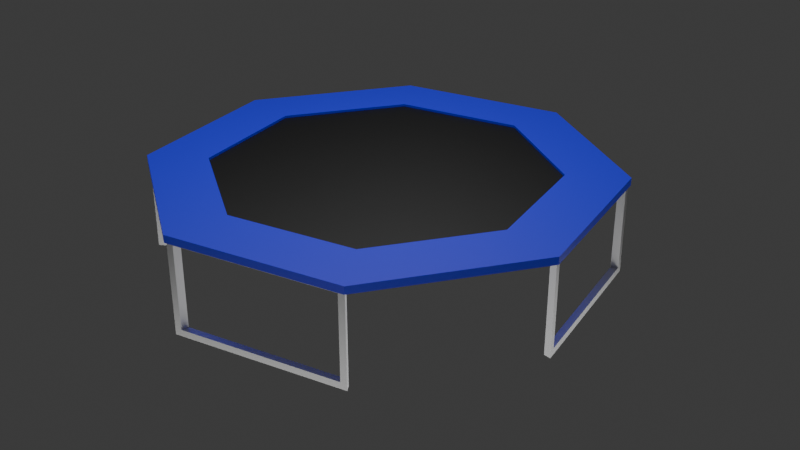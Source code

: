 # Source: Trampoline.blend  (saved by Blender 4.5.87; exported with 4.5.12 LTS)
import bpy
from mathutils import Matrix  # noqa: F401  (used for matrix-valued properties, if any)

bpy.ops.wm.read_factory_settings(use_empty=True)
scene = bpy.context.scene
scene.name = 'Scene'

# ---- materials (node trees are filled in below, after node groups)
mat_material_003 = bpy.data.materials.new('Material.003')
mat_material_002 = bpy.data.materials.new('Material.002')
mat_material_001 = bpy.data.materials.new('Material.001')

# ---- material node trees
mat_material_003.use_nodes = True; mat_material_003.node_tree.nodes.clear()
_N = mat_material_003.node_tree.nodes; _L = mat_material_003.node_tree.links
n0 = _N.new('ShaderNodeBsdfPrincipled'); n0.name = 'Principled BSDF'; n0.location = (-200, 100)
n0.inputs[0].default_value = (0.5577, 0.5577, 0.5577, 1.0)
n0.inputs[1].default_value = 1.0
n1 = _N.new('ShaderNodeOutputMaterial'); n1.name = 'Material Output'; n1.location = (200, 100)
_L.new(n0.outputs[0], n1.inputs[0])
n1.is_active_output = True
mat_material_002.use_nodes = True; mat_material_002.node_tree.nodes.clear()
_N = mat_material_002.node_tree.nodes; _L = mat_material_002.node_tree.links
n0 = _N.new('ShaderNodeBsdfPrincipled'); n0.name = 'Principled BSDF'; n0.location = (-200, 100)
n0.inputs[0].default_value = (0.0, 0.0, 0.0, 1.0)
n1 = _N.new('ShaderNodeOutputMaterial'); n1.name = 'Material Output'; n1.location = (200, 100)
_L.new(n0.outputs[0], n1.inputs[0])
n1.is_active_output = True
mat_material_001.use_nodes = True; mat_material_001.node_tree.nodes.clear()
_N = mat_material_001.node_tree.nodes; _L = mat_material_001.node_tree.links
n0 = _N.new('ShaderNodeBsdfPrincipled'); n0.name = 'Principled BSDF'; n0.location = (-200, 100)
n0.inputs[0].default_value = (0.01897, 0.02278, 0.8002, 1.0)
n1 = _N.new('ShaderNodeOutputMaterial'); n1.name = 'Material Output'; n1.location = (200, 100)
_L.new(n0.outputs[0], n1.inputs[0])
n1.is_active_output = True

# ---- world
world_world = bpy.data.worlds.new('World'); scene.world = world_world
world_world.use_nodes = True; world_world.node_tree.nodes.clear()
_N = world_world.node_tree.nodes; _L = world_world.node_tree.links
n0 = _N.new('ShaderNodeOutputWorld'); n0.name = 'World Output'; n0.location = (200, 100)
n1 = _N.new('ShaderNodeBackground'); n1.name = 'Background'; n1.location = (-200, 100)
n1.inputs[0].default_value = (0.05088, 0.05088, 0.05088, 1.0)
_L.new(n1.outputs[0], n0.inputs[0])
n0.is_active_output = True
world_world.color = (0.05088, 0.05088, 0.05088)
world_world.sun_shadow_jitter_overblur = 0.0

# ---- cameras
cam_camera = bpy.data.cameras.new('Camera')

# ---- lights
light_area = bpy.data.lights.new('Area', 'AREA')
light_area.energy = 1000.0
light_area.size = 1.0
light_area.size_y = 1.0
light_area_001 = bpy.data.lights.new('Area.001', 'AREA')
light_area_001.energy = 1000.0
light_area_001.size = 1.0
light_area_001.size_y = 1.0

# ---- meshes
me_plane_003 = bpy.data.meshes.new('Plane.003')
me_plane_003.from_pydata([(-0.1333, 4.931, -0.0455), (3.581, 3.392, -0.0455), (4.931, 0.1333, -0.0455), (3.392, -3.581, -0.0455), (0.1333, -4.931, -0.0455), (-3.581, -3.392, -0.0455), (-4.931, -0.1333, -0.0455), (-3.392, 3.581, -0.0455), (-0.1333, 5.096, -0.04496), (3.698, 3.509, -0.04496), (5.096, 0.1333, -0.04496), (3.509, -3.698, -0.04496), (0.1333, -5.096, -0.04496), (-3.698, -3.509, -0.04496), (-5.096, -0.1333, -0.04496), (-3.509, 3.698, -0.04496), (3.698, 3.509, -1.897), (5.096, 0.1333, -1.897), (3.509, -3.698, -1.897), (0.1333, -5.096, -1.897), (-3.698, -3.509, -1.897), (-5.096, -0.1333, -1.897), (-3.509, 3.698, -1.897), (-0.1333, 5.096, -1.897), (3.581, 3.392, -1.898), (4.931, 0.1333, -1.898), (3.392, -3.581, -1.898), (0.1333, -4.931, -1.898), (-3.581, -3.392, -1.898), (-4.931, -0.1333, -1.898), (-3.392, 3.581, -1.898), (-0.1333, 4.931, -1.898), (3.642, 3.642, 0.09929), (5.151, 0.0, 0.09929), (3.642, -3.642, 0.09929), (-1.799e-09, -5.151, 0.09929), (-3.642, -3.642, 0.09929), (-5.151, 0.0, 0.09929), (-3.642, 3.642, 0.09929), (-1.799e-09, 5.151, 0.09929), (3.526, 3.526, 0.09874), (4.986, 0.0, 0.09874), (3.526, -3.526, 0.09874), (-2.973e-09, -4.986, 0.09874), (-3.526, -3.526, 0.09874), (-4.986, 0.0, 0.09874), (-3.526, 3.526, 0.09874), (-2.973e-09, 4.986, 0.09874), (3.642, 3.642, -2.041), (5.151, 0.0, -2.041), (3.642, -3.642, -2.041), (-1.862e-09, -5.151, -2.041), (-3.642, -3.642, -2.041), (-5.151, 0.0, -2.041), (-3.642, 3.642, -2.041), (-1.862e-09, 5.151, -2.041), (3.526, 3.526, -2.042), (4.986, 0.0, -2.042), (3.526, -3.526, -2.042), (-3.036e-09, -4.986, -2.042), (-3.526, -3.526, -2.042), (-4.986, 0.0, -2.042), (-3.526, 3.526, -2.042), (-3.036e-09, 4.986, -2.042)], [], [(39, 47, 63, 55), (35, 43, 59, 51), (57, 56, 48, 49), (59, 58, 50, 51), (61, 60, 52, 53), (63, 62, 54, 55), (44, 36, 52, 60), (37, 45, 61, 53), (42, 34, 50, 58), (46, 38, 54, 62), (40, 32, 48, 56), (10, 9, 32, 33), (12, 11, 34, 35), (14, 13, 36, 37), (8, 15, 38, 39), (1, 2, 41, 40), (3, 4, 43, 42), (5, 6, 45, 44), (7, 0, 47, 46), (16, 17, 49, 48), (18, 19, 51, 50), (20, 21, 53, 52), (22, 23, 55, 54), (25, 24, 56, 57), (27, 26, 58, 59), (29, 28, 60, 61), (31, 30, 62, 63), (4, 27, 59, 43), (19, 12, 35, 51), (24, 1, 40, 56), (2, 25, 57, 41), (17, 10, 33, 49), (9, 16, 48, 32), (0, 31, 63, 47), (23, 8, 39, 55), (28, 5, 44, 60), (6, 29, 61, 45), (13, 20, 52, 36), (15, 22, 54, 38), (21, 14, 37, 53), (26, 3, 42, 58), (30, 7, 46, 62), (11, 18, 50, 34), (4, 12, 19, 27), (19, 18, 26, 27), (26, 18, 11, 3), (12, 4, 3, 11), (25, 2, 10, 17), (17, 16, 24, 25), (1, 24, 16, 9), (10, 2, 1, 9), (0, 8, 23, 31), (23, 22, 30, 31), (22, 15, 7, 30), (28, 20, 13, 5), (14, 6, 5, 13), (6, 14, 21, 29), (21, 20, 28, 29), (49, 33, 41, 57)])
_uv = me_plane_003.uv_layers.new(name='UVMap')
_uv.uv.foreach_set('vector', [0.75, 0.49, 0.75, 0.4801, 0.75, 0.4801, 0.75, 0.49, 0.75, 0.01, 0.75, 0.01993, 0.75, 0.01993, 0.75, 0.01, 0.9801, 0.25, 0.9127, 0.4127, 0.9197, 0.4197, 0.99, 0.25, 0.75, 0.01993, 0.9127, 0.08731, 0.9197, 0.08029, 0.75, 0.01, 0.5199, 0.25, 0.5873, 0.08731, 0.5803, 0.08029, 0.51, 0.25, 0.75, 0.4801, 0.5873, 0.4127, 0.5803, 0.4197, 0.75, 0.49, 0.5873, 0.08731, 0.5803, 0.08029, 0.5803, 0.08029, 0.5873, 0.08731, 0.51, 0.25, 0.5199, 0.25, 0.5199, 0.25, 0.51, 0.25, 0.9127, 0.08731, 0.9197, 0.08029, 0.9197, 0.08029, 0.9127, 0.08731, 0.5873, 0.4127, 0.5803, 0.4197, 0.5803, 0.4197, 0.5873, 0.4127, 0.9127, 0.4127, 0.9197, 0.4197, 0.9197, 0.4197, 0.9127, 0.4127, 0.7546, 0.5, 0.8704, 0.5, 0.875, 0.5, 0.75, 0.5, 0.5046, 0.5, 0.6204, 0.5, 0.625, 0.5, 0.5, 0.5, 0.2546, 0.5, 0.3704, 0.5, 0.375, 0.5, 0.25, 0.5, 0.004573, 0.5, 0.1204, 0.5, 0.125, 0.5, 0.0, 0.5, 0.9152, 0.4065, 0.9775, 0.2561, 0.9801, 0.25, 0.9127, 0.4127, 0.9065, 0.08477, 0.7561, 0.02247, 0.75, 0.01993, 0.9127, 0.08731, 0.5848, 0.09346, 0.5225, 0.2439, 0.5199, 0.25, 0.5873, 0.08731, 0.5935, 0.4152, 0.7439, 0.4775, 0.75, 0.4801, 0.5873, 0.4127, 0.8704, 0.5, 0.7546, 0.5, 0.75, 0.5, 0.875, 0.5, 0.6204, 0.5, 0.5046, 0.5, 0.5, 0.5, 0.625, 0.5, 0.3704, 0.5, 0.2546, 0.5, 0.25, 0.5, 0.375, 0.5, 0.1204, 0.5, 0.004573, 0.5, 0.0, 0.5, 0.125, 0.5, 0.9775, 0.2561, 0.9152, 0.4065, 0.9127, 0.4127, 0.9801, 0.25, 0.7561, 0.02247, 0.9065, 0.08477, 0.9127, 0.08731, 0.75, 0.01993, 0.5225, 0.2439, 0.5848, 0.09346, 0.5873, 0.08731, 0.5199, 0.25, 0.7439, 0.4775, 0.5935, 0.4152, 0.5873, 0.4127, 0.75, 0.4801, 0.7561, 0.02247, 0.7561, 0.02247, 0.75, 0.01993, 0.75, 0.01993, 0.5046, 0.5, 0.5046, 0.5, 0.5, 0.5, 0.5, 0.5, 0.9152, 0.4065, 0.9152, 0.4065, 0.9127, 0.4127, 0.9127, 0.4127, 0.9775, 0.2561, 0.9775, 0.2561, 0.9801, 0.25, 0.9801, 0.25, 0.7546, 0.5, 0.7546, 0.5, 0.75, 0.5, 0.75, 0.5, 0.8704, 0.5, 0.8704, 0.5, 0.875, 0.5, 0.875, 0.5, 0.7439, 0.4775, 0.7439, 0.4775, 0.75, 0.4801, 0.75, 0.4801, 0.004573, 0.5, 0.004573, 0.5, 0.0, 0.5, 0.0, 0.5, 0.5848, 0.09346, 0.5848, 0.09346, 0.5873, 0.08731, 0.5873, 0.08731, 0.5225, 0.2439, 0.5225, 0.2439, 0.5199, 0.25, 0.5199, 0.25, 0.3704, 0.5, 0.3704, 0.5, 0.375, 0.5, 0.375, 0.5, 0.1204, 0.5, 0.1204, 0.5, 0.125, 0.5, 0.125, 0.5, 0.2546, 0.5, 0.2546, 0.5, 0.25, 0.5, 0.25, 0.5, 0.9065, 0.08477, 0.9065, 0.08477, 0.9127, 0.08731, 0.9127, 0.08731, 0.5935, 0.4152, 0.5935, 0.4152, 0.5873, 0.4127, 0.5873, 0.4127, 0.6204, 0.5, 0.6204, 0.5, 0.625, 0.5, 0.625, 0.5, 0.7561, 0.02247, 0.5046, 0.5, 0.5046, 0.5, 0.7561, 0.02247, 0.5046, 0.5, 0.6204, 0.5, 0.9065, 0.08477, 0.7561, 0.02247, 0.9065, 0.08477, 0.6204, 0.5, 0.6204, 0.5, 0.9065, 0.08477, 0.5046, 0.5, 0.7561, 0.02247, 0.9065, 0.08477, 0.6204, 0.5, 0.9775, 0.2561, 0.9775, 0.2561, 0.7546, 0.5, 0.7546, 0.5, 0.7546, 0.5, 0.8704, 0.5, 0.9152, 0.4065, 0.9775, 0.2561, 0.9152, 0.4065, 0.9152, 0.4065, 0.8704, 0.5, 0.8704, 0.5, 0.7546, 0.5, 0.9775, 0.2561, 0.9152, 0.4065, 0.8704, 0.5, 0.7439, 0.4775, 0.004573, 0.5, 0.004573, 0.5, 0.7439, 0.4775, 0.004573, 0.5, 0.1204, 0.5, 0.5935, 0.4152, 0.7439, 0.4775, 0.1204, 0.5, 0.1204, 0.5, 0.5935, 0.4152, 0.5935, 0.4152, 0.5848, 0.09346, 0.3704, 0.5, 0.3704, 0.5, 0.5848, 0.09346, 0.2546, 0.5, 0.5225, 0.2439, 0.5848, 0.09346, 0.3704, 0.5, 0.5225, 0.2439, 0.2546, 0.5, 0.2546, 0.5, 0.5225, 0.2439, 0.2546, 0.5, 0.3704, 0.5, 0.5848, 0.09346, 0.5225, 0.2439, 0.75, 0.5, 0.75, 0.5, 0.9801, 0.25, 0.9801, 0.25])
me_plane_003.materials.append(mat_material_003)
me_plane_003.update()
me_plane_001 = bpy.data.meshes.new('Plane.001')
me_plane_001.from_pydata([(-2.973e-09, 3.852, 0.09874), (-2.973e-09, 3.852, 0.2129), (2.724, 2.724, 0.09874), (2.724, 2.724, 0.2129), (3.852, 0.0, 0.09874), (3.852, 0.0, 0.2129), (2.724, -2.724, 0.09874), (2.724, -2.724, 0.2129), (-2.973e-09, -3.852, 0.09874), (-2.973e-09, -3.852, 0.2129), (-2.724, -2.724, 0.09874), (-2.724, -2.724, 0.2129), (-3.852, 0.0, 0.09874), (-3.852, 0.0, 0.2129), (-2.724, 2.724, 0.09874), (-2.724, 2.724, 0.2129), (-2.973e-09, 3.637, 0.09874), (2.572, 2.572, 0.09874), (2.572, 2.572, 0.2129), (-2.973e-09, 3.637, 0.2129), (3.637, 0.0, 0.09874), (3.637, 0.0, 0.2129), (2.572, -2.572, 0.09874), (2.572, -2.572, 0.2129), (-2.973e-09, -3.637, 0.09874), (-2.973e-09, -3.637, 0.2129), (-2.572, -2.572, 0.09874), (-2.572, -2.572, 0.2129), (-3.637, 0.0, 0.09874), (-3.637, 0.0, 0.2129), (-2.572, 2.572, 0.09874), (-2.572, 2.572, 0.2129)], [], [(18, 19, 31, 29, 27, 25, 23, 21), (16, 17, 20, 22, 24, 26, 28, 30), (5, 4, 2, 3), (5, 7, 6, 4), (7, 9, 8, 6), (9, 11, 10, 8), (11, 13, 12, 10), (13, 15, 14, 12), (15, 1, 0, 14), (3, 2, 0, 1), (0, 2, 17, 16), (3, 1, 19, 18), (2, 4, 20, 17), (5, 3, 18, 21), (4, 6, 22, 20), (7, 5, 21, 23), (6, 8, 24, 22), (9, 7, 23, 25), (8, 10, 26, 24), (11, 9, 25, 27), (10, 12, 28, 26), (13, 11, 27, 29), (12, 14, 30, 28), (15, 13, 29, 31), (14, 0, 16, 30), (1, 15, 31, 19)])
_uv = me_plane_001.uv_layers.new(name='UVMap')
_uv.uv.foreach_set('vector', [0.3687, 0.3687, 0.25, 0.4178, 0.1313, 0.3687, 0.08216, 0.25, 0.1313, 0.1313, 0.25, 0.08216, 0.3687, 0.1313, 0.4178, 0.25, 0.75, 0.4178, 0.8687, 0.3687, 0.9178, 0.25, 0.8687, 0.1313, 0.75, 0.08216, 0.6313, 0.1313, 0.5822, 0.25, 0.6313, 0.3687, 0.4278, 0.25, 0.9278, 0.25, 0.8757, 0.3757, 0.3757, 0.3757, 0.4278, 0.25, 0.3757, 0.1243, 0.8757, 0.1243, 0.9278, 0.25, 0.3757, 0.1243, 0.25, 0.07223, 0.75, 0.07223, 0.8757, 0.1243, 0.25, 0.07223, 0.1243, 0.1243, 0.6243, 0.1243, 0.75, 0.07223, 0.1243, 0.1243, 0.07223, 0.25, 0.5722, 0.25, 0.6243, 0.1243, 0.07223, 0.25, 0.1243, 0.3757, 0.6243, 0.3757, 0.5722, 0.25, 0.1243, 0.3757, 0.25, 0.4278, 0.75, 0.4278, 0.6243, 0.3757, 0.3757, 0.3757, 0.8757, 0.3757, 0.75, 0.4278, 0.25, 0.4278, 0.75, 0.4278, 0.8757, 0.3757, 0.8687, 0.3687, 0.75, 0.4178, 0.3757, 0.3757, 0.25, 0.4278, 0.25, 0.4178, 0.3687, 0.3687, 0.8757, 0.3757, 0.9278, 0.25, 0.9178, 0.25, 0.8687, 0.3687, 0.4278, 0.25, 0.3757, 0.3757, 0.3687, 0.3687, 0.4178, 0.25, 0.9278, 0.25, 0.8757, 0.1243, 0.8687, 0.1313, 0.9178, 0.25, 0.3757, 0.1243, 0.4278, 0.25, 0.4178, 0.25, 0.3687, 0.1313, 0.8757, 0.1243, 0.75, 0.07223, 0.75, 0.08216, 0.8687, 0.1313, 0.25, 0.07223, 0.3757, 0.1243, 0.3687, 0.1313, 0.25, 0.08216, 0.75, 0.07223, 0.6243, 0.1243, 0.6313, 0.1313, 0.75, 0.08216, 0.1243, 0.1243, 0.25, 0.07223, 0.25, 0.08216, 0.1313, 0.1313, 0.6243, 0.1243, 0.5722, 0.25, 0.5822, 0.25, 0.6313, 0.1313, 0.07223, 0.25, 0.1243, 0.1243, 0.1313, 0.1313, 0.08216, 0.25, 0.5722, 0.25, 0.6243, 0.3757, 0.6313, 0.3687, 0.5822, 0.25, 0.1243, 0.3757, 0.07223, 0.25, 0.08216, 0.25, 0.1313, 0.3687, 0.6243, 0.3757, 0.75, 0.4278, 0.75, 0.4178, 0.6313, 0.3687, 0.25, 0.4278, 0.1243, 0.3757, 0.1313, 0.3687, 0.25, 0.4178])
me_plane_001.materials.append(mat_material_002)
me_plane_001.update()
me_plane_002 = bpy.data.meshes.new('Plane.002')
me_plane_002.from_pydata([(-3.678, 3.678, 0.2129), (-5.201, 0.0, 0.2129), (-3.678, -3.678, 0.2129), (-2.973e-09, -5.201, 0.2129), (3.678, -3.678, 0.2129), (5.201, 0.0, 0.2129), (-2.973e-09, 5.201, 0.2129), (3.678, 3.678, 0.2129), (-3.626, 3.626, 0.2145), (-5.128, 0.0, 0.2145), (-3.626, -3.626, 0.2145), (-3.053e-09, -5.128, 0.2145), (3.626, -3.626, 0.2145), (5.128, 0.0, 0.2145), (-3.053e-09, 5.128, 0.2145), (3.626, 3.626, 0.2145), (-3.526, 3.526, 0.2702), (-3.678, 3.678, 0.2702), (-4.986, 0.0, 0.2702), (-5.201, 0.0, 0.2702), (-3.526, -3.526, 0.2702), (-3.678, -3.678, 0.2702), (-2.973e-09, -4.986, 0.2702), (-2.973e-09, -5.201, 0.2702), (3.526, -3.526, 0.2702), (3.678, -3.678, 0.2702), (4.986, 0.0, 0.2702), (5.201, 0.0, 0.2702), (3.526, 3.526, 0.2702), (3.678, 3.678, 0.2702), (-2.973e-09, 5.201, 0.2702), (-2.973e-09, 4.986, 0.2702), (-2.973e-09, 3.826, 0.2129), (-2.705, 2.705, 0.2129), (-3.826, 0.0, 0.2129), (-2.705, -2.705, 0.2129), (-2.973e-09, -3.826, 0.2129), (2.705, -2.705, 0.2129), (3.826, 0.0, 0.2129), (2.705, 2.705, 0.2129), (-2.973e-09, 3.826, 0.2702), (-2.705, 2.705, 0.2702), (-3.826, 0.0, 0.2702), (-2.705, -2.705, 0.2702), (-2.973e-09, -3.826, 0.2702), (2.705, -2.705, 0.2702), (3.826, 0.0, 0.2702), (2.705, 2.705, 0.2702), (-3.626, 3.626, 0.1005), (-3.678, 3.678, 0.1021), (-5.128, 0.0, 0.1005), (-5.201, 0.0, 0.1021), (-3.626, -3.626, 0.1005), (-3.678, -3.678, 0.1021), (-3.053e-09, -5.128, 0.1005), (-2.973e-09, -5.201, 0.1021), (3.626, -3.626, 0.1005), (3.678, -3.678, 0.1021), (5.128, 0.0, 0.1005), (5.201, 0.0, 0.1021), (3.626, 3.626, 0.1005), (3.678, 3.678, 0.1021), (-2.973e-09, 5.201, 0.1021), (-3.053e-09, 5.128, 0.1005)], [], [(8, 9, 50, 48), (0, 6, 62, 49), (6, 7, 61, 62), (14, 8, 48, 63), (15, 14, 63, 60), (7, 5, 59, 61), (13, 15, 60, 58), (5, 4, 57, 59), (16, 31, 30, 17), (18, 16, 17, 19), (20, 18, 19, 21), (22, 20, 21, 23), (24, 22, 23, 25), (26, 24, 25, 27), (28, 26, 27, 29), (31, 28, 29, 30), (0, 1, 19, 17), (14, 15, 39, 32), (1, 2, 21, 19), (24, 26, 46, 45), (2, 3, 23, 21), (15, 13, 38, 39), (3, 4, 25, 23), (22, 24, 45, 44), (4, 5, 27, 25), (13, 12, 37, 38), (5, 7, 29, 27), (20, 22, 44, 43), (12, 11, 36, 37), (7, 6, 30, 29), (6, 0, 17, 30), (18, 20, 43, 42), (35, 34, 42, 43), (36, 35, 43, 44), (37, 36, 44, 45), (38, 37, 45, 46), (39, 38, 46, 47), (32, 39, 47, 40), (33, 32, 40, 41), (34, 33, 41, 42), (8, 14, 32, 33), (26, 28, 47, 46), (9, 8, 33, 34), (28, 31, 40, 47), (31, 16, 41, 40), (10, 9, 34, 35), (16, 18, 42, 41), (11, 10, 35, 36), (48, 49, 62, 63), (50, 51, 49, 48), (52, 53, 51, 50), (54, 55, 53, 52), (56, 57, 55, 54), (58, 59, 57, 56), (60, 61, 59, 58), (63, 62, 61, 60), (1, 0, 49, 51), (9, 10, 52, 50), (2, 1, 51, 53), (10, 11, 54, 52), (3, 2, 53, 55), (11, 12, 56, 54), (4, 3, 55, 57), (12, 13, 58, 56)])
_uv = me_plane_002.uv_layers.new(name='UVMap')
_uv.uv.foreach_set('vector', [0.08731, 0.4127, 0.01993, 0.25, 0.01993, 0.25, 0.08731, 0.4127, 0.08029, 0.4197, 0.25, 0.49, 0.25, 0.49, 0.08029, 0.4197, 0.25, 0.49, 0.4197, 0.4197, 0.4197, 0.4197, 0.25, 0.49, 0.25, 0.4801, 0.08731, 0.4127, 0.08731, 0.4127, 0.25, 0.4801, 0.4127, 0.4127, 0.25, 0.4801, 0.25, 0.4801, 0.4127, 0.4127, 0.4197, 0.4197, 0.49, 0.25, 0.49, 0.25, 0.4197, 0.4197, 0.4801, 0.25, 0.4127, 0.4127, 0.4127, 0.4127, 0.4801, 0.25, 0.49, 0.25, 0.4197, 0.08029, 0.4197, 0.08029, 0.49, 0.25, 0.08731, 0.4127, 0.25, 0.4801, 0.25, 0.49, 0.08029, 0.4197, 0.01993, 0.25, 0.08731, 0.4127, 0.08029, 0.4197, 0.01, 0.25, 0.08731, 0.08731, 0.01993, 0.25, 0.01, 0.25, 0.08029, 0.08029, 0.25, 0.01993, 0.08731, 0.08731, 0.08029, 0.08029, 0.25, 0.01, 0.4127, 0.08731, 0.25, 0.01993, 0.25, 0.01, 0.4197, 0.08029, 0.4801, 0.25, 0.4127, 0.08731, 0.4197, 0.08029, 0.49, 0.25, 0.4127, 0.4127, 0.4801, 0.25, 0.49, 0.25, 0.4197, 0.4197, 0.25, 0.4801, 0.4127, 0.4127, 0.4197, 0.4197, 0.25, 0.49, 0.08029, 0.4197, 0.01, 0.25, 0.01, 0.25, 0.08029, 0.4197, 0.25, 0.4801, 0.4127, 0.4127, 0.4127, 0.4127, 0.25, 0.4801, 0.01, 0.25, 0.08029, 0.08029, 0.08029, 0.08029, 0.01, 0.25, 0.4127, 0.08731, 0.4801, 0.25, 0.4801, 0.25, 0.4127, 0.08731, 0.08029, 0.08029, 0.25, 0.01, 0.25, 0.01, 0.08029, 0.08029, 0.4127, 0.4127, 0.4801, 0.25, 0.4801, 0.25, 0.4127, 0.4127, 0.25, 0.01, 0.4197, 0.08029, 0.4197, 0.08029, 0.25, 0.01, 0.25, 0.01993, 0.4127, 0.08731, 0.4127, 0.08731, 0.25, 0.01993, 0.4197, 0.08029, 0.49, 0.25, 0.49, 0.25, 0.4197, 0.08029, 0.4801, 0.25, 0.4127, 0.08731, 0.4127, 0.08731, 0.4801, 0.25, 0.49, 0.25, 0.4197, 0.4197, 0.4197, 0.4197, 0.49, 0.25, 0.08731, 0.08731, 0.25, 0.01993, 0.25, 0.01993, 0.08731, 0.08731, 0.4127, 0.08731, 0.25, 0.01993, 0.25, 0.01993, 0.4127, 0.08731, 0.4197, 0.4197, 0.25, 0.49, 0.25, 0.49, 0.4197, 0.4197, 0.25, 0.49, 0.08029, 0.4197, 0.08029, 0.4197, 0.25, 0.49, 0.01993, 0.25, 0.08731, 0.08731, 0.08731, 0.08731, 0.01993, 0.25, 0.08731, 0.08731, 0.01993, 0.25, 0.01993, 0.25, 0.08731, 0.08731, 0.25, 0.01993, 0.08731, 0.08731, 0.08731, 0.08731, 0.25, 0.01993, 0.4127, 0.08731, 0.25, 0.01993, 0.25, 0.01993, 0.4127, 0.08731, 0.4801, 0.25, 0.4127, 0.08731, 0.4127, 0.08731, 0.4801, 0.25, 0.4127, 0.4127, 0.4801, 0.25, 0.4801, 0.25, 0.4127, 0.4127, 0.25, 0.4801, 0.4127, 0.4127, 0.4127, 0.4127, 0.25, 0.4801, 0.08731, 0.4127, 0.25, 0.4801, 0.25, 0.4801, 0.08731, 0.4127, 0.01993, 0.25, 0.08731, 0.4127, 0.08731, 0.4127, 0.01993, 0.25, 0.08731, 0.4127, 0.25, 0.4801, 0.25, 0.4801, 0.08731, 0.4127, 0.4801, 0.25, 0.4127, 0.4127, 0.4127, 0.4127, 0.4801, 0.25, 0.01993, 0.25, 0.08731, 0.4127, 0.08731, 0.4127, 0.01993, 0.25, 0.4127, 0.4127, 0.25, 0.4801, 0.25, 0.4801, 0.4127, 0.4127, 0.25, 0.4801, 0.08731, 0.4127, 0.08731, 0.4127, 0.25, 0.4801, 0.08731, 0.08731, 0.01993, 0.25, 0.01993, 0.25, 0.08731, 0.08731, 0.08731, 0.4127, 0.01993, 0.25, 0.01993, 0.25, 0.08731, 0.4127, 0.25, 0.01993, 0.08731, 0.08731, 0.08731, 0.08731, 0.25, 0.01993, 0.08731, 0.4127, 0.08029, 0.4197, 0.25, 0.49, 0.25, 0.4801, 0.01993, 0.25, 0.01, 0.25, 0.08029, 0.4197, 0.08731, 0.4127, 0.08731, 0.08731, 0.08029, 0.08029, 0.01, 0.25, 0.01993, 0.25, 0.25, 0.01993, 0.25, 0.01, 0.08029, 0.08029, 0.08731, 0.08731, 0.4127, 0.08731, 0.4197, 0.08029, 0.25, 0.01, 0.25, 0.01993, 0.4801, 0.25, 0.49, 0.25, 0.4197, 0.08029, 0.4127, 0.08731, 0.4127, 0.4127, 0.4197, 0.4197, 0.49, 0.25, 0.4801, 0.25, 0.25, 0.4801, 0.25, 0.49, 0.4197, 0.4197, 0.4127, 0.4127, 0.01, 0.25, 0.08029, 0.4197, 0.08029, 0.4197, 0.01, 0.25, 0.01993, 0.25, 0.08731, 0.08731, 0.08731, 0.08731, 0.01993, 0.25, 0.08029, 0.08029, 0.01, 0.25, 0.01, 0.25, 0.08029, 0.08029, 0.08731, 0.08731, 0.25, 0.01993, 0.25, 0.01993, 0.08731, 0.08731, 0.25, 0.01, 0.08029, 0.08029, 0.08029, 0.08029, 0.25, 0.01, 0.25, 0.01993, 0.4127, 0.08731, 0.4127, 0.08731, 0.25, 0.01993, 0.4197, 0.08029, 0.25, 0.01, 0.25, 0.01, 0.4197, 0.08029, 0.4127, 0.08731, 0.4801, 0.25, 0.4801, 0.25, 0.4127, 0.08731])
me_plane_002.materials.append(mat_material_001)
me_plane_002.update()
me_plane = bpy.data.meshes.new('Plane')
me_plane.from_pydata([(3.526, 3.526, 0.2129), (-2.973e-09, 4.986, 0.2129), (4.986, 0.0, 0.2129), (3.526, -3.526, 0.2129), (-2.973e-09, -4.986, 0.2129), (-3.526, -3.526, 0.2129), (-4.986, 0.0, 0.2129), (-3.526, 3.526, 0.2129), (3.642, 3.642, 0.2124), (-1.799e-09, 5.151, 0.2124), (5.151, 0.0, 0.2124), (3.642, -3.642, 0.2124), (-1.799e-09, -5.151, 0.2124), (-3.642, -3.642, 0.2124), (-5.151, 0.0, 0.2124), (-3.642, 3.642, 0.2124), (3.642, 3.642, 0.09929), (5.151, 0.0, 0.09929), (3.642, -3.642, 0.09929), (-1.799e-09, -5.151, 0.09929), (-3.642, -3.642, 0.09929), (-5.151, 0.0, 0.09929), (-3.642, 3.642, 0.09929), (-1.799e-09, 5.151, 0.09929), (3.526, 3.526, 0.09874), (4.986, 0.0, 0.09874), (3.526, -3.526, 0.09874), (-2.973e-09, -4.986, 0.09874), (-3.526, -3.526, 0.09874), (-4.986, 0.0, 0.09874), (-3.526, 3.526, 0.09874), (-2.973e-09, 4.986, 0.09874)], [], [(23, 9, 8, 16), (16, 8, 10, 17), (17, 10, 11, 18), (18, 11, 12, 19), (19, 12, 13, 20), (20, 13, 14, 21), (21, 14, 15, 22), (22, 15, 9, 23), (24, 31, 23, 16), (1, 0, 8, 9), (0, 2, 10, 8), (26, 25, 17, 18), (2, 3, 11, 10), (3, 4, 12, 11), (28, 27, 19, 20), (4, 5, 13, 12), (5, 6, 14, 13), (30, 29, 21, 22), (6, 7, 15, 14), (7, 1, 9, 15), (27, 28, 5, 4), (26, 27, 4, 3), (25, 26, 3, 2), (24, 25, 2, 0), (31, 24, 0, 1), (30, 31, 1, 7), (29, 30, 7, 6), (28, 29, 6, 5)])
_uv = me_plane.uv_layers.new(name='UVMap')
_uv.uv.foreach_set('vector', [1.0, 0.5, 1.0, 1.0, 0.875, 1.0, 0.875, 0.5, 0.875, 0.5, 0.875, 1.0, 0.75, 1.0, 0.75, 0.5, 0.75, 0.5, 0.75, 1.0, 0.625, 1.0, 0.625, 0.5, 0.625, 0.5, 0.625, 1.0, 0.5, 1.0, 0.5, 0.5, 0.5, 0.5, 0.5, 1.0, 0.375, 1.0, 0.375, 0.5, 0.375, 0.5, 0.375, 1.0, 0.25, 1.0, 0.25, 0.5, 0.25, 0.5, 0.25, 1.0, 0.125, 1.0, 0.125, 0.5, 0.125, 0.5, 0.125, 1.0, 0.0, 1.0, 0.0, 0.5, 0.9127, 0.4127, 0.75, 0.4801, 0.75, 0.49, 0.9197, 0.4197, 0.25, 0.4801, 0.4127, 0.4127, 0.4197, 0.4197, 0.25, 0.49, 0.4127, 0.4127, 0.4801, 0.25, 0.49, 0.25, 0.4197, 0.4197, 0.9127, 0.08731, 0.9801, 0.25, 0.99, 0.25, 0.9197, 0.08029, 0.4801, 0.25, 0.4127, 0.08731, 0.4197, 0.08029, 0.49, 0.25, 0.4127, 0.08731, 0.25, 0.01993, 0.25, 0.01, 0.4197, 0.08029, 0.5873, 0.08731, 0.75, 0.01993, 0.75, 0.01, 0.5803, 0.08029, 0.25, 0.01993, 0.08731, 0.08731, 0.08029, 0.08029, 0.25, 0.01, 0.08731, 0.08731, 0.01993, 0.25, 0.01, 0.25, 0.08029, 0.08029, 0.5873, 0.4127, 0.5199, 0.25, 0.51, 0.25, 0.5803, 0.4197, 0.01993, 0.25, 0.08731, 0.4127, 0.08029, 0.4197, 0.01, 0.25, 0.08731, 0.4127, 0.25, 0.4801, 0.25, 0.49, 0.08029, 0.4197, 0.75, 0.01993, 0.5873, 0.08731, 0.08731, 0.08731, 0.25, 0.01993, 0.9127, 0.08731, 0.75, 0.01993, 0.25, 0.01993, 0.4127, 0.08731, 0.9801, 0.25, 0.9127, 0.08731, 0.4127, 0.08731, 0.4801, 0.25, 0.9127, 0.4127, 0.9801, 0.25, 0.4801, 0.25, 0.4127, 0.4127, 0.75, 0.4801, 0.9127, 0.4127, 0.4127, 0.4127, 0.25, 0.4801, 0.5873, 0.4127, 0.75, 0.4801, 0.25, 0.4801, 0.08731, 0.4127, 0.5199, 0.25, 0.5873, 0.4127, 0.08731, 0.4127, 0.01993, 0.25, 0.5873, 0.08731, 0.5199, 0.25, 0.01993, 0.25, 0.08731, 0.08731])
me_plane.materials.append(mat_material_003)
me_plane.update()

# ---- objects
ob_trampoline = bpy.data.objects.new('Trampoline', me_plane_003)
ob_bounce = bpy.data.objects.new('Bounce', me_plane_001)
ob_cover = bpy.data.objects.new('Cover', me_plane_002)
ob_metal = bpy.data.objects.new('Metal', me_plane)
ob_area = bpy.data.objects.new('Area', light_area)
ob_camera = bpy.data.objects.new('Camera', cam_camera)
ob_area_001 = bpy.data.objects.new('Area.001', light_area_001)

# ---- transforms, parenting, visibility, modifiers, constraints
ob_trampoline.location = (0.0, 0.0, 0.1087)
ob_bounce.parent = ob_trampoline
ob_bounce.matrix_parent_inverse = Matrix(((1.0, -0.0, 0.0, -0.0), (-0.0, 1.0, -0.0, 0.0), (0.0, -0.0, 1.0, -0.1087), (-0.0, 0.0, -0.0, 1.0)))
ob_bounce.location = (0.0, 0.0, 0.0)
ob_cover.parent = ob_trampoline
ob_cover.matrix_parent_inverse = Matrix(((1.0, -0.0, 0.0, -0.0), (-0.0, 1.0, -0.0, 0.0), (0.0, -0.0, 1.0, -0.1087), (-0.0, 0.0, -0.0, 1.0)))
ob_cover.location = (0.0, 0.0, 0.0)
ob_metal.parent = ob_trampoline
ob_metal.matrix_parent_inverse = Matrix(((1.0, -0.0, 0.0, -0.0), (-0.0, 1.0, -0.0, 0.0), (0.0, -0.0, 1.0, -0.1087), (-0.0, 0.0, -0.0, 1.0)))
ob_metal.location = (0.0, 0.0, 0.0)
ob_area.location = (0.0, 0.0, 8.523)
ob_area.scale = (14.95, 14.95, 14.95)
ob_camera.location = (17.29, -13.19, 9.695)
ob_camera.rotation_euler = (1.109, -9.77e-07, -5.38)
ob_camera.scale = (1.0, 1.0, 1.0)
ob_area_001.location = (0.09721, -0.6705, -4.533)
ob_area_001.rotation_euler = (-3.179e-08, 3.142, 3.142)
ob_area_001.scale = (18.24, 18.24, 18.24)

# ---- collection membership
scene.collection.objects.link(ob_trampoline)
scene.collection.objects.link(ob_bounce)
scene.collection.objects.link(ob_cover)
scene.collection.objects.link(ob_metal)
scene.collection.objects.link(ob_area)
scene.collection.objects.link(ob_camera)
scene.collection.objects.link(ob_area_001)

# ---- scene / render settings (as saved in the file)
scene.camera = ob_camera
scene.frame_start = 1; scene.frame_end = 250; scene.frame_set(1)
scene.render.engine = 'CYCLES'
bpy.context.view_layer.update()
